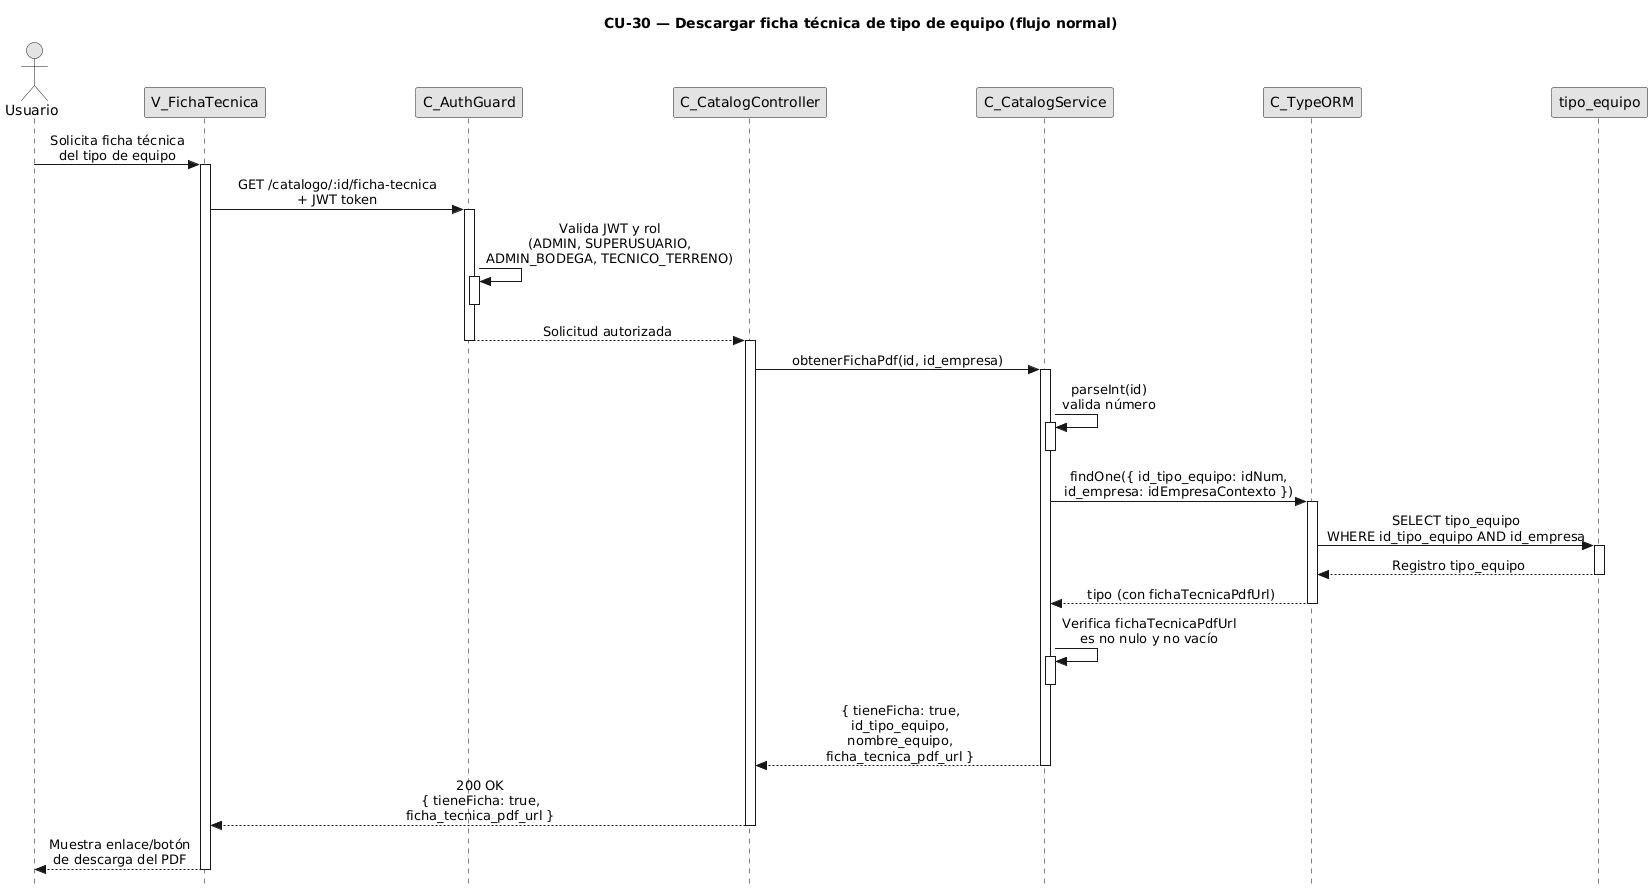

The diagram above was rendered by PlantUML. Its source (embedded in the PNG):
@startuml CU30-normal
title CU-30 — Descargar ficha técnica de tipo de equipo (flujo normal)

skinparam style strictuml
skinparam monochrome true
skinparam shadowing false
skinparam sequenceMessageAlign center
skinparam ParticipantPadding 70
skinparam ActorPadding 30
skinparam sequence {
  MessageAlign center
  LifeLineBorderColor black
}
hide footbox

actor "Usuario" as user
participant "V_FichaTecnica" as view
participant "C_AuthGuard" as guard
participant "C_CatalogController" as ctrl
participant "C_CatalogService" as svc
participant "C_TypeORM" as orm
participant "tipo_equipo" as ent

user -> view : Solicita ficha técnica\ndel tipo de equipo
activate view

view -> guard : GET /catalogo/:id/ficha-tecnica\n+ JWT token
activate guard

guard -> guard : Valida JWT y rol\n(ADMIN, SUPERUSUARIO,\nADMIN_BODEGA, TECNICO_TERRENO)
activate guard
deactivate guard

guard --> ctrl : Solicitud autorizada
deactivate guard
activate ctrl

ctrl -> svc : obtenerFichaPdf(id, id_empresa)
activate svc

svc -> svc : parseInt(id)\nvalida número
activate svc
deactivate svc

svc -> orm : findOne({ id_tipo_equipo: idNum,\nid_empresa: idEmpresaContexto })
activate orm

orm -> ent : SELECT tipo_equipo\nWHERE id_tipo_equipo AND id_empresa
activate ent
ent --> orm : Registro tipo_equipo
deactivate ent

orm --> svc : tipo (con fichaTecnicaPdfUrl)
deactivate orm

svc -> svc : Verifica fichaTecnicaPdfUrl\nes no nulo y no vacío
activate svc
deactivate svc

svc --> ctrl : { tieneFicha: true,\nid_tipo_equipo,\nnombre_equipo,\nficha_tecnica_pdf_url }
deactivate svc

ctrl --> view : 200 OK\n{ tieneFicha: true,\nficha_tecnica_pdf_url }
deactivate ctrl

view --> user : Muestra enlace/botón\nde descarga del PDF
deactivate view

@enduml